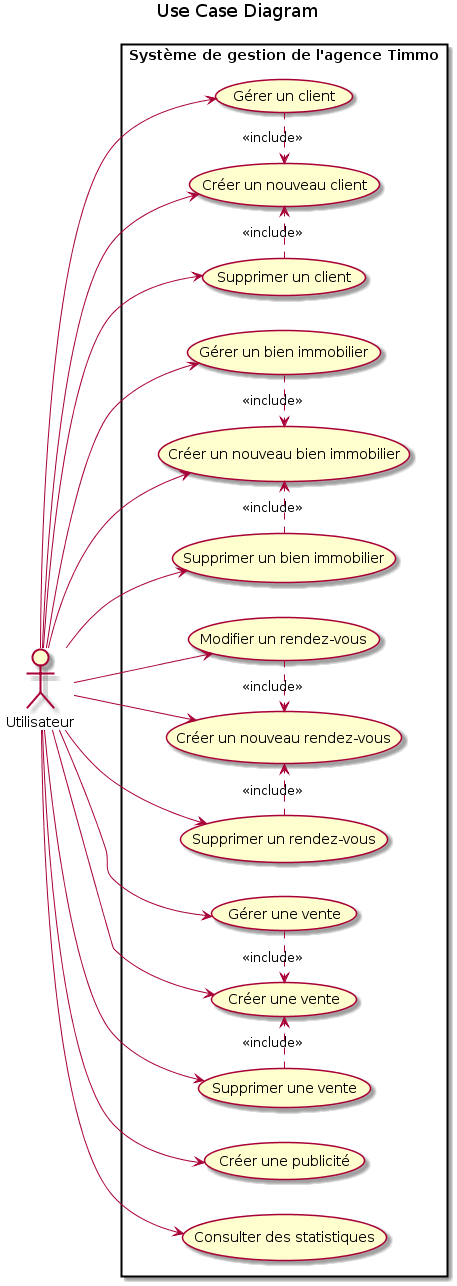

The diagram above was rendered by PlantUML. Its source (embedded in the PNG):
@startuml
title Use Case Diagram 

left to right direction
:Utilisateur:

rectangle  "Système de gestion de l'agence Timmo" {
    :Utilisateur: --> (Créer un nouveau client)
    :Utilisateur: --> (Gérer un client)
    :Utilisateur: --> (Supprimer un client)
    (Gérer un client) .> (Créer un nouveau client) : <<include>>
    (Supprimer un client) .> (Créer un nouveau client) : <<include>>

    :Utilisateur: --> (Créer un nouveau bien immobilier)
    :Utilisateur: --> (Gérer un bien immobilier)
    :Utilisateur: --> (Supprimer un bien immobilier)
    (Gérer un bien immobilier) .> (Créer un nouveau bien immobilier) : <<include>>
    (Supprimer un bien immobilier) .> (Créer un nouveau bien immobilier) : <<include>>


    :Utilisateur: --> (Créer un nouveau rendez-vous)
    :Utilisateur: --> (Modifier un rendez-vous)
    :Utilisateur: --> (Supprimer un rendez-vous)
    (Modifier un rendez-vous) .> (Créer un nouveau rendez-vous) : <<include>>
    (Supprimer un rendez-vous) .> (Créer un nouveau rendez-vous) : <<include>>


    :Utilisateur: --> (Créer une vente)
    :Utilisateur: --> (Gérer une vente)
    :Utilisateur: --> (Supprimer une vente)
    (Gérer une vente) .> (Créer une vente) : <<include>>
    (Supprimer une vente) .> (Créer une vente) : <<include>>
    
    :Utilisateur: --> (Créer une publicité)
    
    :Utilisateur: --> (Consulter des statistiques)
    
    
    
    
}
@enduml